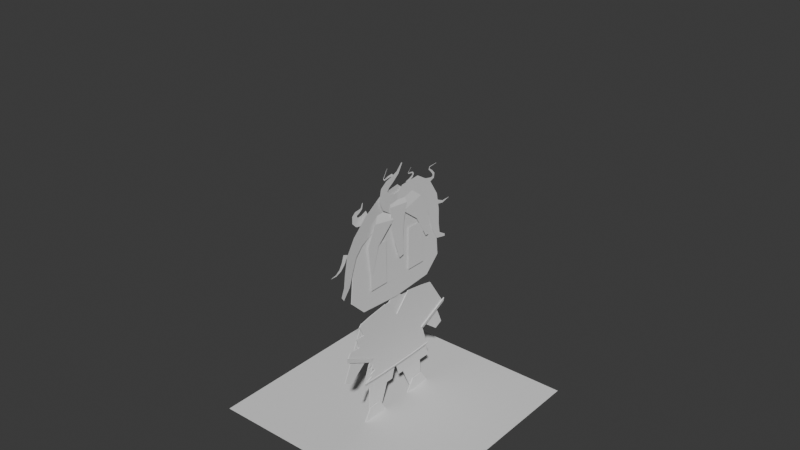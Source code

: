 # Source: 012_KuharuTestModelling_HairModelling.blend  (saved by Blender 5.0.118; exported with 4.5.12 LTS)
import bpy
from mathutils import Matrix  # noqa: F401  (used for matrix-valued properties, if any)

bpy.ops.wm.read_factory_settings(use_empty=True)
scene = bpy.context.scene
scene.name = 'Scene'

# ---- collections
col_mesh = bpy.data.collections.new('mesh'); scene.collection.children.link(col_mesh)
col_lights = bpy.data.collections.new('lights'); scene.collection.children.link(col_lights)
col_misc = bpy.data.collections.new('misc'); scene.collection.children.link(col_misc)

# ---- world
world_world = bpy.data.worlds.new('World'); scene.world = world_world
world_world.use_nodes = True; world_world.node_tree.nodes.clear()
_N = world_world.node_tree.nodes; _L = world_world.node_tree.links
n0 = _N.new('ShaderNodeOutputWorld'); n0.name = 'World Output'; n0.location = (300, 300)
n1 = _N.new('ShaderNodeBackground'); n1.name = 'Background'; n1.location = (10, 300)
n1.inputs[0].default_value = (0.05088, 0.05088, 0.05088, 1.0)
_L.new(n1.outputs[0], n0.inputs[0])
n0.is_active_output = True
world_world.color = (0.05088, 0.05088, 0.05088)
world_world.sun_shadow_jitter_overblur = 0.0

# ---- meshes
me_plane_001 = bpy.data.meshes.new('Plane.001')
me_plane_001.from_pydata([(0.01115, -0.428, 1.797), (0.01115, -0.3964, 1.068), (0.01115, 0.0, 1.871), (0.01115, 0.0, 1.038), (0.01115, -0.538, 1.206), (0.01115, -0.5031, 1.597), (0.01115, 0.0, 1.597), (0.01115, 0.0, 1.206), (0.01115, 0.428, 1.797), (0.01115, 0.3964, 1.068), (0.01115, 0.538, 1.206), (0.01115, 0.5031, 1.597)], [], [(4, 7, 6, 5), (4, 1, 3, 7), (0, 5, 6, 2), (10, 11, 6, 7), (10, 7, 3, 9), (8, 2, 6, 11)])
_uv = me_plane_001.uv_layers.new(name='UVMap')
_uv.uv.foreach_set('vector', [0.8115, 0.0002788, 0.8294, 0.2377, 0.6568, 0.2508, 0.64, 0.02872, 0.8115, 0.0002788, 0.8769, 0.05821, 0.9034, 0.2322, 0.8294, 0.2377, 0.554, 0.06857, 0.64, 0.02872, 0.6568, 0.2508, 0.5359, 0.2599, 0.8473, 0.4752, 0.6735, 0.4728, 0.6568, 0.2508, 0.8294, 0.2377, 0.8473, 0.4752, 0.8294, 0.2377, 0.9034, 0.2322, 0.9034, 0.4081, 0.5825, 0.4463, 0.5359, 0.2599, 0.6568, 0.2508, 0.6735, 0.4728])
me_plane_001.use_mirror_y = True
me_plane_001.update()
me_plane_002 = bpy.data.meshes.new('Plane.002')
me_plane_002.from_pydata([(0.01751, -0.1443, 0.3013), (0.01751, -0.1771, -0.3457), (0.01751, 0.0, 0.1443), (0.01751, 0.0, -0.3457), (0.01751, -0.4379, 0.2522), (0.02268, -0.6216, -0.0169), (0.02269, -0.3441, -0.1531), (0.01751, -0.326, -0.1128), (0.01751, -0.3993, -0.337), (0.01751, -0.1443, -0.08362), (0.01751, 0.0, -0.08362), (0.01751, -0.3256, 0.2753), (0.01751, -0.5924, 0.02046), (0.01751, 0.1443, 0.3013), (0.01751, 0.1771, -0.3457), (0.01751, 0.4379, 0.2522), (0.02268, 0.6216, -0.0169), (0.02269, 0.3441, -0.1531), (0.01751, 0.326, -0.1128), (0.01751, 0.3993, -0.337), (0.01751, 0.1443, -0.08362), (0.01751, 0.3256, 0.2753), (0.01751, 0.5924, 0.02046), (0.01751, -0.3568, -0.207), (0.01751, -0.3039, -0.1916), (0.01751, -0.3239, -0.237), (0.01751, -0.2748, -0.2561), (0.01751, -0.3339, -0.2807), (0.01751, -0.3257, -0.3088), (0.01751, -0.4603, 0.2312), (0.01751, -0.5724, 0.04968), (0.01751, -0.4611, 0.04643), (0.01751, -0.4965, 0.1364), (0.01751, -0.4093, 0.1364), (0.0295, -0.6199, 0.0208), (0.0295, -0.3123, -0.1303), (0.0295, 0.6199, 0.0208), (0.0295, 0.3123, -0.1303), (0.01751, -0.1796, -0.3611), (0.01751, 0.0, -0.3611), (0.01751, -0.405, -0.3524), (0.01751, 0.1796, -0.3611), (0.01751, 0.405, -0.3524), (0.02619, -0.1809, -0.339), (0.02619, 0.0, -0.339), (0.02619, -0.408, -0.3301), (0.02619, 0.1809, -0.339), (0.02619, 0.408, -0.3301)], [], [(9, 1, 3, 10), (0, 9, 10, 2), (9, 24, 25, 26), (0, 11, 7, 9), (5, 6, 7, 12), (20, 10, 3, 14), (13, 2, 10, 20), (14, 19, 18, 20), (13, 20, 18, 21), (16, 22, 18, 17), (21, 18, 22, 15), (1, 9, 26), (7, 11, 33), (12, 7, 31, 30), (7, 23, 24, 9), (28, 8, 1), (26, 27, 28, 1), (31, 7, 33, 32), (4, 29, 33, 11), (16, 36, 37, 17), (6, 35, 34, 5), (1, 8, 40, 38), (14, 3, 39, 41), (19, 14, 41, 42), (3, 1, 38, 39), (41, 46, 44, 39), (39, 44, 43, 38), (42, 47, 46, 41), (38, 43, 45, 40)])
_uv = me_plane_002.uv_layers.new(name='UVMap')
_uv.uv.foreach_set('vector', [0.365, 0.3574, 0.249, 0.3719, 0.249, 0.2936, 0.365, 0.2936, 0.5353, 0.3574, 0.365, 0.3574, 0.365, 0.2936, 0.4659, 0.2936, 0.365, 0.3574, 0.3172, 0.4281, 0.2971, 0.4369, 0.2886, 0.4152, 0.5353, 0.3574, 0.5238, 0.4377, 0.352, 0.4379, 0.365, 0.3574, 0.4228, 0.5868, 0.3346, 0.4457, 0.352, 0.4379, 0.4357, 0.5709, 0.365, 0.2297, 0.365, 0.2936, 0.249, 0.2936, 0.249, 0.2152, 0.5353, 0.2297, 0.4659, 0.2936, 0.365, 0.2936, 0.365, 0.2297, 0.249, 0.2152, 0.2528, 0.1168, 0.352, 0.1492, 0.365, 0.2297, 0.5353, 0.2297, 0.365, 0.2297, 0.352, 0.1492, 0.5238, 0.1494, 0.4228, 0.0002788, 0.4357, 0.01621, 0.352, 0.1492, 0.3346, 0.1414, 0.5238, 0.1494, 0.352, 0.1492, 0.4357, 0.01621, 0.5136, 0.09975, 0.249, 0.3719, 0.365, 0.3574, 0.2886, 0.4152, 0.352, 0.4379, 0.5238, 0.4377, 0.4603, 0.494, 0.4357, 0.5709, 0.352, 0.4379, 0.4398, 0.5218, 0.4464, 0.5594, 0.352, 0.4379, 0.3104, 0.4515, 0.3172, 0.4281, 0.365, 0.3574, 0.2653, 0.4377, 0.2528, 0.4703, 0.249, 0.3719, 0.2886, 0.4152, 0.2778, 0.4413, 0.2653, 0.4377, 0.249, 0.3719, 0.4398, 0.5218, 0.352, 0.4379, 0.4603, 0.494, 0.4591, 0.523, 0.5136, 0.4874, 0.5043, 0.4973, 0.4603, 0.494, 0.5238, 0.4377, 0.4228, 0.0002788, 0.4228, 0.0002788, 0.3346, 0.1414, 0.3346, 0.1414, 0.3346, 0.4457, 0.3346, 0.4457, 0.4228, 0.5868, 0.4228, 0.5868, 0.249, 0.3719, 0.2528, 0.4703, 0.2528, 0.4703, 0.249, 0.3719, 0.249, 0.2152, 0.249, 0.2936, 0.249, 0.2936, 0.249, 0.2152, 0.2528, 0.1168, 0.249, 0.2152, 0.249, 0.2152, 0.2528, 0.1168, 0.249, 0.2936, 0.249, 0.3719, 0.249, 0.3719, 0.249, 0.2936, 0.249, 0.2152, 0.249, 0.2152, 0.249, 0.2936, 0.249, 0.2936, 0.249, 0.2936, 0.249, 0.2936, 0.249, 0.3719, 0.249, 0.3719, 0.2528, 0.1168, 0.2528, 0.1168, 0.249, 0.2152, 0.249, 0.2152, 0.249, 0.3719, 0.249, 0.3719, 0.2528, 0.4703, 0.2528, 0.4703])
me_plane_002.use_mirror_y = True
me_plane_002.update()
me_plane_003 = bpy.data.meshes.new('Plane.003')
me_plane_003.from_pydata([(0.8972, -1.694, -4.766e-07), (2.404, -2.234, -2.79e-07), (0.8972, 1.694, -2.622e-07), (2.404, 2.234, 3.648e-09), (0.8972, 4.675e-14, -3.694e-07), (2.404, -0.2106, -1.51e-07), (1.712, -1.983, -3.695e-07), (1.712, 1.983, -1.186e-07), (1.712, 2.484e-14, -2.441e-07), (2.404, 0.2106, -1.243e-07), (2.404, -2.086, -2.696e-07), (2.404, -1.332, -2.219e-07), (2.016, -1.891, -3.169e-07), (2.183, -1.834, -2.878e-07), (2.004, -1.628, -3.021e-07), (2.187, -1.538, -2.684e-07), (2.029, -1.405, -2.843e-07)], [], [(8, 9, 3, 7), (6, 14, 16), (0, 6, 8, 4), (4, 8, 7, 2), (1, 10, 12), (6, 1, 12), (12, 13, 14), (5, 8, 16), (8, 6, 16), (16, 11, 5), (14, 15, 16), (6, 12, 14)])
_uv = me_plane_003.uv_layers.new(name='UVMap')
_uv.uv.foreach_set('vector', [0.1488, 0.4073, 0.2749, 0.4457, 0.2749, 0.8144, 0.1488, 0.7687, 0.1488, 0.04601, 0.202, 0.1107, 0.2065, 0.1514, 0.0002789, 0.0986, 0.1488, 0.04601, 0.1488, 0.4073, 0.0002789, 0.4073, 0.0002789, 0.4073, 0.1488, 0.4073, 0.1488, 0.7687, 0.0002789, 0.7161, 0.2749, 0.0002789, 0.2749, 0.02728, 0.2043, 0.06274, 0.1488, 0.04601, 0.2749, 0.0002789, 0.2043, 0.06274, 0.2043, 0.06274, 0.2345, 0.07308, 0.202, 0.1107, 0.2749, 0.369, 0.1488, 0.4073, 0.2065, 0.1514, 0.1488, 0.4073, 0.1488, 0.04601, 0.2065, 0.1514, 0.2065, 0.1514, 0.2749, 0.1647, 0.2749, 0.369, 0.202, 0.1107, 0.2353, 0.127, 0.2065, 0.1514, 0.1488, 0.04601, 0.2043, 0.06274, 0.202, 0.1107])
me_plane_003.update()
me_plane_006 = bpy.data.meshes.new('Plane.006')
me_plane_006.from_pydata([(2.909e-08, -0.4163, 0.9652), (3.874e-08, -0.2016, 0.7251), (1.998e-09, -0.6235, 0.497), (3.219e-10, -0.5463, 0.459), (3.874e-08, -0.3, 0.9813), (1.234e-08, -0.07854, 1.007), (0.0, -0.3259, 0.4397), (0.0, -0.08532, 0.4397), (0.0, 0.0, 0.4397), (2.98e-09, 0.0, 1.007), (0.0, 0.08532, 0.4397), (0.0, 0.3259, 0.4397), (1.234e-08, 0.07854, 1.007), (3.874e-08, 0.3, 0.9813), (1.234e-08, 0.04674, 1.042), (2.98e-09, 0.0, 1.042), (1.234e-08, 0.04674, 1.068), (2.98e-09, 0.0, 1.068), (1.234e-08, -0.04674, 1.068), (1.234e-08, -0.04674, 1.042), (-0.01041, -0.3211, 0.5197), (-0.01041, -0.01482, 0.4576), (0.005886, -0.3406, -0.0001113), (0.005886, -0.2096, -0.0001113), (-0.01041, 0.3211, 0.5197), (-0.01041, 0.01482, 0.4576), (0.005886, 0.3406, -0.0001113), (0.005886, 0.2096, -0.0001113), (2.909e-08, 0.4163, 0.9652), (3.874e-08, 0.2016, 0.7251), (1.998e-09, 0.6235, 0.497), (3.219e-10, 0.5463, 0.459)], [], [(0, 2, 3, 1), (4, 6, 7, 5), (5, 7, 8, 9), (12, 9, 8, 10), (13, 12, 10, 11), (12, 14, 15, 9), (14, 16, 17, 15), (19, 15, 17, 18), (5, 9, 15, 19), (20, 22, 23, 21), (24, 25, 27, 26), (28, 29, 31, 30)])
_uv = me_plane_006.uv_layers.new(name='UVMap')
_uv.uv.foreach_set('vector', [0.9163, 0.7086, 0.8147, 0.5063, 0.9831, 0.4757, 0.9831, 0.7383, 0.5745, 0.4872, 0.8141, 0.4757, 0.8141, 0.5822, 0.563, 0.5852, 0.563, 0.5852, 0.8141, 0.5822, 0.8141, 0.62, 0.563, 0.62, 0.563, 0.6548, 0.563, 0.62, 0.8141, 0.62, 0.8141, 0.6578, 0.5745, 0.7528, 0.563, 0.6548, 0.8141, 0.6578, 0.8141, 0.7642, 0.563, 0.6548, 0.5477, 0.6407, 0.5477, 0.62, 0.563, 0.62, 0.5477, 0.6407, 0.5359, 0.6407, 0.5359, 0.62, 0.5477, 0.62, 0.5477, 0.5993, 0.5477, 0.62, 0.5359, 0.62, 0.5359, 0.5993, 0.563, 0.5852, 0.563, 0.62, 0.5477, 0.62, 0.5477, 0.5993, 0.5363, 0.9997, 0.5359, 0.7648, 0.668, 0.7916, 0.6746, 0.9997, 0.953, 0.9738, 0.8147, 0.974, 0.821, 0.7658, 0.953, 0.7389, 0.3423, 0.8202, 0.2755, 0.8499, 0.2755, 0.5874, 0.4439, 0.618])
me_plane_006.use_mirror_y = True
me_plane_006.update()
me_plane_007 = bpy.data.meshes.new('Plane.007')
me_plane_007.from_pydata([(0.01483, -0.4073, 0.0001227), (0.01483, -0.1429, 0.0001227), (0.01483, -0.3343, 0.112), (0.01483, -0.2159, 0.112), (0.01483, 0.4073, 0.0001227), (0.01483, 0.1429, 0.0001227), (0.01483, 0.3343, 0.112), (0.01483, 0.2159, 0.112)], [], [(3, 2, 0, 1), (7, 5, 4, 6)])
_uv = me_plane_007.uv_layers.new(name='UVMap')
_uv.uv.foreach_set('vector', [0.5167, 0.8057, 0.5167, 0.8821, 0.4445, 0.9292, 0.4445, 0.7586, 0.5167, 0.7109, 0.4445, 0.758, 0.4445, 0.5874, 0.5167, 0.6345])
me_plane_007.use_mirror_y = True
me_plane_007.update()
me_plane_008 = bpy.data.meshes.new('Plane.008')
me_plane_008.from_pydata([(0.02652, -0.3219, 1.611), (0.02652, -0.2296, 1.611), (0.02652, -0.3219, 1.421), (0.02652, -0.3219, 1.232), (0.02652, -0.2296, 1.421), (0.02652, -0.1373, 1.421), (0.02652, -0.2296, 1.232), (0.02652, -0.1373, 1.232), (0.02652, -0.1373, 1.611), (0.02652, 0.3219, 1.611), (0.02652, 0.2296, 1.611), (0.02652, 0.3219, 1.421), (0.02652, 0.3219, 1.232), (0.02652, 0.2296, 1.421), (0.02652, 0.1373, 1.421), (0.02652, 0.2296, 1.232), (0.02652, 0.1373, 1.232), (0.02652, 0.1373, 1.611)], [], [(0, 2, 4, 1), (2, 3, 6, 4), (1, 4, 5, 8), (4, 6, 7, 5), (9, 10, 13, 11), (11, 13, 15, 12), (10, 17, 14, 13), (13, 14, 16, 15)])
_uv = me_plane_008.uv_layers.new(name='UVMap')
_uv.uv.foreach_set('vector', [0.6751, 0.9287, 0.6751, 0.8467, 0.7123, 0.8467, 0.7123, 0.9287, 0.6751, 0.8467, 0.6751, 0.7648, 0.7123, 0.7648, 0.7123, 0.8467, 0.7123, 0.9287, 0.7123, 0.8467, 0.7496, 0.8467, 0.7496, 0.9287, 0.7123, 0.8467, 0.7123, 0.7648, 0.7496, 0.7648, 0.7496, 0.8467, 0.9783, 0.1641, 0.9411, 0.1641, 0.9411, 0.08221, 0.9783, 0.08221, 0.9783, 0.08221, 0.9411, 0.08221, 0.9411, 0.0002791, 0.9783, 0.000279, 0.9411, 0.1641, 0.9039, 0.1641, 0.9039, 0.08221, 0.9411, 0.08221, 0.9411, 0.08221, 0.9039, 0.08221, 0.9039, 0.0002791, 0.9411, 0.0002791])
me_plane_008.update()
me_plane_013 = bpy.data.meshes.new('Plane.013')
me_plane_013.from_pydata([(-1.0, -1.0, 0.0), (1.0, -1.0, 0.0), (-1.0, 1.0, 0.0), (1.0, 1.0, 0.0)], [], [(0, 1, 3, 2)])
_uv = me_plane_013.uv_layers.new(name='UVMap')
_uv.uv.foreach_set('vector', [0.0, 0.0, 1.0, 0.0, 1.0, 1.0, 0.0, 1.0])
me_plane_013.update()
me_plane_014 = bpy.data.meshes.new('Plane.014')
me_plane_014.from_pydata([(0.0241, -0.101, -0.0008621), (0.0241, -0.02478, -0.4738), (0.0241, 0.101, -0.0008621), (0.0241, 0.02478, -0.4738), (-0.009914, -0.08433, 0.08951), (-0.009914, 0.08433, 0.08951), (0.0241, -0.07557, -0.1585), (0.0241, -0.05018, -0.3162), (0.0241, 0.05018, -0.3162), (0.0241, 0.07557, -0.1585)], [], [(7, 1, 3, 8), (0, 2, 5, 4), (0, 6, 9, 2), (6, 7, 8, 9)])
_uv = me_plane_014.uv_layers.new(name='UVMap')
_uv.uv.foreach_set('vector', [0.5049, 0.07679, 0.7574, 0.1152, 0.7574, 0.8848, 0.5049, 0.9232, 0.0, 0.0, 0.0, 1.0, 0.0, 1.0, 0.0, 0.0, 0.0, 0.0, 0.2525, 0.0384, 0.2525, 0.9616, 0.0, 1.0, 0.2525, 0.0384, 0.5049, 0.07679, 0.5049, 0.9232, 0.2525, 0.9616])
me_plane_014.update()
me_plane_015 = bpy.data.meshes.new('Plane.015')
me_plane_015.from_pydata([(0.02946, -0.2817, -0.05998), (0.01842, -0.3298, -0.4711), (0.02941, -0.07064, -0.09996), (0.01842, -0.3006, -0.4814), (0.0219, 0.2823, -0.01939), (0.0219, 0.3829, -0.4086), (0.0219, 0.06384, -0.07784), (0.0219, 0.3503, -0.4095), (-0.002317, -0.2197, -0.00162), (-0.002317, -0.07688, -0.02877), (0.02394, -0.3618, -0.24), (0.02392, -0.2417, -0.2651), (0.006907, 0.1802, 0.06096), (0.006907, 0.06788, 0.03089), (0.0219, 0.3707, -0.1669), (0.0219, 0.2301, -0.2065)], [], [(10, 1, 3, 11), (14, 15, 7, 5), (0, 2, 9, 8), (0, 10, 11, 2), (6, 4, 12, 13), (4, 6, 15, 14)])
_uv = me_plane_015.uv_layers.new(name='UVMap')
_uv.uv.foreach_set('vector', [0.5535, 0.08237, 1.047, 0.1558, 1.051, 0.8334, 0.5557, 0.9119, 0.4286, 0.06057, 0.4305, 0.9314, 1.051, 0.8325, 1.046, 0.1479, 0.06037, 0.008984, 0.06061, 0.9904, 0.0, 1.0, 0.0, 0.0, 0.06037, 0.008984, 0.5535, 0.08237, 0.5557, 0.9119, 0.06061, 0.9904, 0.0, 1.0, 0.0, 0.0, 0.0, 0.0, 0.0, 1.0, 0.0, 0.0, 0.0, 1.0, 0.4305, 0.9314, 0.4286, 0.06057])
me_plane_015.update()

# ---- curves / text
cu_b_ziercurve = bpy.data.curves.new('BézierCurve', 'CURVE')
cu_b_ziercurve.dimensions = '3D'
_sp = cu_b_ziercurve.splines.new('BEZIER'); _sp.bezier_points.add(2)
_sp.bezier_points.foreach_set('co', [-0.01244, 0.06158, -0.07481, 0.01799, -0.4726, -0.1391, 0.01799, -0.6561, -0.5594])
_sp.bezier_points.foreach_set('handle_left', [-0.01244, 0.152, -0.2734, 0.01114, -0.3039, -0.01351, 0.01799, -0.5614, -0.4871])
_sp.bezier_points.foreach_set('handle_right', [-0.01244, -0.02888, 0.1238, 0.02382, -0.6162, -0.2459, 0.01799, -0.7509, -0.6317])
for _p, _l, _r in zip(_sp.bezier_points, ['ALIGNED', 'AUTO', 'ALIGNED'], ['ALIGNED', 'AUTO', 'ALIGNED']): _p.handle_left_type = _l; _p.handle_right_type = _r
_sp.bezier_points.foreach_set('radius', [1.522, 0.6409, 0.2163])
_sp.order_u = 0
_sp.order_v = 0
_sp.resolution_u = 4
cu_b_ziercurve.use_path = True
cu_b_ziercurve.extrude = 0.12
cu_b_ziercurve.resolution_u = 4
cu_b_ziercurve.fill_mode = 'FULL'
cu_b_ziercurve_001 = bpy.data.curves.new('BézierCurve.001', 'CURVE')
cu_b_ziercurve_001.dimensions = '3D'
_sp = cu_b_ziercurve_001.splines.new('BEZIER'); _sp.bezier_points.add(2)
_sp.bezier_points.foreach_set('co', [0.007845, 0.03842, -0.06861, 0.007845, 0.4369, -0.1249, 0.007845, 0.6225, -0.516])
_sp.bezier_points.foreach_set('handle_left', [0.007845, -0.05203, -0.2672, 0.007845, 0.3425, 0.06294, 0.007845, 0.4509, -0.5313])
_sp.bezier_points.foreach_set('handle_right', [0.007845, 0.1289, 0.13, 0.007845, 0.5173, -0.2849, 0.007845, 0.7942, -0.5006])
for _p, _l, _r in zip(_sp.bezier_points, ['ALIGNED', 'ALIGNED', 'ALIGNED'], ['ALIGNED', 'ALIGNED', 'ALIGNED']): _p.handle_left_type = _l; _p.handle_right_type = _r
_sp.bezier_points.foreach_set('radius', [1.225, 0.6512, 0.09144])
_sp.bezier_points.foreach_set('tilt', [3.142, 3.142, 3.142])
_sp.order_u = 0
_sp.order_v = 0
_sp.resolution_u = 4
cu_b_ziercurve_001.use_path = True
cu_b_ziercurve_001.extrude = 0.12
cu_b_ziercurve_001.resolution_u = 4
cu_b_ziercurve_001.fill_mode = 'FULL'
cu_b_ziercurve_002 = bpy.data.curves.new('BézierCurve.002', 'CURVE')
cu_b_ziercurve_002.dimensions = '3D'
cu_b_ziercurve_002.use_path = True
cu_b_ziercurve_002.extrude = 0.12
cu_b_ziercurve_002.resolution_u = 4
cu_b_ziercurve_002.fill_mode = 'FULL'
cu_b_ziercurve_003 = bpy.data.curves.new('BézierCurve.003', 'CURVE')
cu_b_ziercurve_003.dimensions = '3D'
_sp = cu_b_ziercurve_003.splines.new('BEZIER'); _sp.bezier_points.add(2)
_sp.bezier_points.foreach_set('co', [0.003942, 0.05372, 0.01616, 0.01972, -0.1644, 0.1826, 0.001348, 0.06572, 0.333])
_sp.bezier_points.foreach_set('handle_left', [-0.01098, 0.2229, 0.03253, 0.02355, -0.2079, 0.1161, -0.005172, 0.02076, 0.2122])
_sp.bezier_points.foreach_set('handle_right', [0.01886, -0.1154, -0.0002209, 0.01645, -0.1274, 0.2391, 0.007867, 0.1107, 0.4537])
for _p, _l, _r in zip(_sp.bezier_points, ['ALIGNED', 'ALIGNED', 'ALIGNED'], ['ALIGNED', 'ALIGNED', 'ALIGNED']): _p.handle_left_type = _l; _p.handle_right_type = _r
_sp.bezier_points.foreach_set('radius', [0.7496, 0.3984, 0.05594])
_sp.bezier_points.foreach_set('tilt', [3.142, 3.142, 3.142])
_sp.order_u = 0
_sp.order_v = 0
_sp.resolution_u = 4
cu_b_ziercurve_003.use_path = True
cu_b_ziercurve_003.extrude = 0.12
cu_b_ziercurve_003.resolution_u = 4
cu_b_ziercurve_003.fill_mode = 'FULL'
cu_b_ziercurve_004 = bpy.data.curves.new('BézierCurve.004', 'CURVE')
cu_b_ziercurve_004.dimensions = '3D'
_sp = cu_b_ziercurve_004.splines.new('BEZIER'); _sp.bezier_points.add(2)
_sp.bezier_points.foreach_set('co', [2.074e-17, 0.008159, 0.09256, 2.39e-17, -0.1411, 0.1347, 1.929e-17, -0.04925, 0.217])
_sp.bezier_points.foreach_set('handle_left', [2.295e-17, 0.1106, 0.14, 2.029e-17, -0.1538, 0.08343, 1.301e-17, -0.05085, 0.1315])
_sp.bezier_points.foreach_set('handle_right', [1.853e-17, -0.09424, 0.04508, 2.697e-17, -0.1304, 0.1783, 2.556e-17, -0.04764, 0.3026])
for _p, _l, _r in zip(_sp.bezier_points, ['ALIGNED', 'ALIGNED', 'ALIGNED'], ['ALIGNED', 'ALIGNED', 'ALIGNED']): _p.handle_left_type = _l; _p.handle_right_type = _r
_sp.bezier_points.foreach_set('radius', [0.4281, 0.2275, 0.03194])
_sp.bezier_points.foreach_set('tilt', [3.142, 3.142, 3.142])
_sp.order_u = 0
_sp.order_v = 0
_sp.resolution_u = 4
cu_b_ziercurve_004.use_path = True
cu_b_ziercurve_004.extrude = 0.12
cu_b_ziercurve_004.resolution_u = 4
cu_b_ziercurve_004.fill_mode = 'FULL'
cu_b_ziercurve_005 = bpy.data.curves.new('BézierCurve.005', 'CURVE')
cu_b_ziercurve_005.dimensions = '3D'
_sp = cu_b_ziercurve_005.splines.new('BEZIER'); _sp.bezier_points.add(2)
_sp.bezier_points.foreach_set('co', [-9.472e-09, -0.003864, 0.0002375, 1.307e-08, 0.1626, -0.004022, -8.04e-10, 0.1966, 0.07835])
_sp.bezier_points.foreach_set('handle_left', [-2.493e-08, -0.1063, 0.04772, 1.501e-08, 0.1755, -0.05601, -2.844e-10, 0.01391, 0.09038])
_sp.bezier_points.foreach_set('handle_right', [5.989e-09, 0.09853, -0.04724, 1.142e-08, 0.1517, 0.04022, -1.324e-09, 0.3793, 0.06631])
for _p, _l, _r in zip(_sp.bezier_points, ['ALIGNED', 'ALIGNED', 'ALIGNED'], ['ALIGNED', 'ALIGNED', 'ALIGNED']): _p.handle_left_type = _l; _p.handle_right_type = _r
_sp.bezier_points.foreach_set('radius', [0.1813, 0.09635, 0.01353])
_sp.bezier_points.foreach_set('tilt', [3.142, 3.142, 3.142])
_sp.order_u = 0
_sp.order_v = 0
_sp.resolution_u = 4
cu_b_ziercurve_005.use_path = True
cu_b_ziercurve_005.extrude = 0.12
cu_b_ziercurve_005.resolution_u = 4
cu_b_ziercurve_005.fill_mode = 'FULL'
cu_b_ziercurve_006 = bpy.data.curves.new('BézierCurve.006', 'CURVE')
cu_b_ziercurve_006.dimensions = '3D'
_sp = cu_b_ziercurve_006.splines.new('BEZIER'); _sp.bezier_points.add(2)
_sp.bezier_points.foreach_set('co', [-9.472e-09, -0.003864, 0.0002375, 1.307e-08, 0.1626, -0.004022, -8.04e-10, 0.1966, 0.07835])
_sp.bezier_points.foreach_set('handle_left', [-2.493e-08, -0.1063, 0.04772, 1.501e-08, 0.1755, -0.05601, -2.844e-10, 0.01391, 0.09038])
_sp.bezier_points.foreach_set('handle_right', [5.989e-09, 0.09853, -0.04724, 1.142e-08, 0.1517, 0.04022, -1.324e-09, 0.3793, 0.06631])
for _p, _l, _r in zip(_sp.bezier_points, ['ALIGNED', 'ALIGNED', 'ALIGNED'], ['ALIGNED', 'ALIGNED', 'ALIGNED']): _p.handle_left_type = _l; _p.handle_right_type = _r
_sp.bezier_points.foreach_set('radius', [0.1813, 0.09635, 0.01353])
_sp.bezier_points.foreach_set('tilt', [3.142, 3.142, 3.142])
_sp.order_u = 0
_sp.order_v = 0
_sp.resolution_u = 4
cu_b_ziercurve_006.use_path = True
cu_b_ziercurve_006.extrude = 0.12
cu_b_ziercurve_006.resolution_u = 4
cu_b_ziercurve_006.fill_mode = 'FULL'
cu_b_ziercurve_007 = bpy.data.curves.new('BézierCurve.007', 'CURVE')
cu_b_ziercurve_007.dimensions = '3D'
_sp = cu_b_ziercurve_007.splines.new('BEZIER'); _sp.bezier_points.add(2)
_sp.bezier_points.foreach_set('co', [-9.472e-09, -0.003864, 0.0002375, 1.307e-08, 0.1626, -0.004022, -8.04e-10, 0.1966, 0.07835])
_sp.bezier_points.foreach_set('handle_left', [-2.493e-08, -0.1063, 0.04772, 1.501e-08, 0.1755, -0.05601, -2.844e-10, 0.01391, 0.09038])
_sp.bezier_points.foreach_set('handle_right', [5.989e-09, 0.09853, -0.04724, 1.142e-08, 0.1517, 0.04022, -1.324e-09, 0.3793, 0.06631])
for _p, _l, _r in zip(_sp.bezier_points, ['ALIGNED', 'ALIGNED', 'ALIGNED'], ['ALIGNED', 'ALIGNED', 'ALIGNED']): _p.handle_left_type = _l; _p.handle_right_type = _r
_sp.bezier_points.foreach_set('radius', [0.1813, 0.09635, 0.01353])
_sp.bezier_points.foreach_set('tilt', [3.142, 3.142, 3.142])
_sp.order_u = 0
_sp.order_v = 0
_sp.resolution_u = 4
cu_b_ziercurve_007.use_path = True
cu_b_ziercurve_007.extrude = 0.12
cu_b_ziercurve_007.resolution_u = 4
cu_b_ziercurve_007.fill_mode = 'FULL'
cu_b_ziercurve_008 = bpy.data.curves.new('BézierCurve.008', 'CURVE')
cu_b_ziercurve_008.dimensions = '3D'
_sp = cu_b_ziercurve_008.splines.new('BEZIER'); _sp.bezier_points.add(1)
_sp.bezier_points.foreach_set('co', [-2.375e-07, 3.404, -0.5796, 9.313e-10, 4.768e-07, 0.0])
_sp.bezier_points.foreach_set('handle_left', [-6.137e-07, 4.632, 0.2515, -9.897e-08, 1.273, -1.067])
_sp.bezier_points.foreach_set('handle_right', [1.387e-07, 2.177, -1.411, 1.008e-07, -1.273, 1.067])
for _p, _l, _r in zip(_sp.bezier_points, ['ALIGNED', 'ALIGNED'], ['ALIGNED', 'ALIGNED']): _p.handle_left_type = _l; _p.handle_right_type = _r
_sp.bezier_points.foreach_set('radius', [0.1029, 3.444])
_sp.order_u = 0
_sp.order_v = 0
_sp.resolution_u = 4
cu_b_ziercurve_008.use_path = True
cu_b_ziercurve_008.extrude = 0.12
cu_b_ziercurve_008.resolution_u = 4
cu_b_ziercurve_008.fill_mode = 'FULL'
cu_b_ziercurve_009 = bpy.data.curves.new('BézierCurve.009', 'CURVE')
cu_b_ziercurve_009.dimensions = '3D'
_sp = cu_b_ziercurve_009.splines.new('BEZIER'); _sp.bezier_points.add(1)
_sp.bezier_points.foreach_set('co', [4.473e-08, -0.1689, -0.1371, -5.868e-11, -2.618e-08, -1.475e-08])
_sp.bezier_points.foreach_set('handle_left', [8.226e-08, -0.2621, -0.1295, 1.485e-08, -0.03689, -0.09796])
_sp.bezier_points.foreach_set('handle_right', [7.206e-09, -0.07584, -0.1448, -1.496e-08, 0.03689, 0.09796])
for _p, _l, _r in zip(_sp.bezier_points, ['ALIGNED', 'ALIGNED'], ['ALIGNED', 'ALIGNED']): _p.handle_left_type = _l; _p.handle_right_type = _r
_sp.bezier_points.foreach_set('radius', [0.006485, 0.217])
_sp.bezier_points.foreach_set('tilt', [-3.142, -3.142])
_sp.order_u = 0
_sp.order_v = 0
_sp.resolution_u = 4
cu_b_ziercurve_009.use_path = True
cu_b_ziercurve_009.extrude = 0.12
cu_b_ziercurve_009.resolution_u = 4
cu_b_ziercurve_009.fill_mode = 'FULL'

# ---- objects
ob_plane_001 = bpy.data.objects.new('Plane.001', me_plane_001)
ob_plane_002 = bpy.data.objects.new('Plane.002', me_plane_002)
ob_plane_003 = bpy.data.objects.new('Plane.003', me_plane_003)
ob_plane_006 = bpy.data.objects.new('Plane.006', me_plane_006)
ob_plane_007 = bpy.data.objects.new('Plane.007', me_plane_007)
ob_plane_008 = bpy.data.objects.new('Plane.008', me_plane_008)
ob_plane = bpy.data.objects.new('Plane', me_plane_013)
ob_plane_004 = bpy.data.objects.new('Plane.004', me_plane_014)
ob_plane_005 = bpy.data.objects.new('Plane.005', me_plane_015)
ob_b_ziercurve = bpy.data.objects.new('BézierCurve', cu_b_ziercurve)
ob_b_ziercurve_001 = bpy.data.objects.new('BézierCurve.001', cu_b_ziercurve_001)
ob_b_ziercurve_002 = bpy.data.objects.new('BézierCurve.002', cu_b_ziercurve_002)
ob_b_ziercurve_003 = bpy.data.objects.new('BézierCurve.003', cu_b_ziercurve_003)
ob_b_ziercurve_004 = bpy.data.objects.new('BézierCurve.004', cu_b_ziercurve_004)
ob_b_ziercurve_005 = bpy.data.objects.new('BézierCurve.005', cu_b_ziercurve_005)
ob_b_ziercurve_006 = bpy.data.objects.new('BézierCurve.006', cu_b_ziercurve_006)
ob_b_ziercurve_007 = bpy.data.objects.new('BézierCurve.007', cu_b_ziercurve_007)
ob_b_ziercurve_008 = bpy.data.objects.new('BézierCurve.008', cu_b_ziercurve_008)
ob_b_ziercurve_009 = bpy.data.objects.new('BézierCurve.009', cu_b_ziercurve_009)

# ---- transforms, parenting, visibility, modifiers, constraints
ob_plane_001.location = (0.0, 0.0, 0.0)
ob_plane_001.use_mesh_mirror_y = True
_m = ob_plane_001.modifiers.new('Solidify', 'SOLIDIFY')
_m.thickness = 0.008
ob_plane_002.location = (1.49e-09, 2.98e-08, 0.7235)
ob_plane_002.use_mesh_mirror_y = True
_m = ob_plane_002.modifiers.new('Solidify', 'SOLIDIFY')
_m.thickness = 0.008
ob_plane_003.location = (1.49e-09, 2.98e-08, 0.7235)
ob_plane_003.rotation_euler = (-1.344e-07, 1.571, 0.0)
ob_plane_003.scale = (0.2, 0.2, 0.2)
_m = ob_plane_003.modifiers.new('Solidify', 'SOLIDIFY')
_m.thickness = 0.008
ob_plane_006.location = (0.0, 0.0, 0.0)
ob_plane_006.use_mesh_mirror_y = True
_m = ob_plane_006.modifiers.new('Solidify', 'SOLIDIFY')
_m.thickness = 0.008
ob_plane_007.location = (0.0, 0.0, 0.0)
ob_plane_007.use_mesh_mirror_y = True
_m = ob_plane_007.modifiers.new('Solidify', 'SOLIDIFY')
_m.thickness = 0.008
ob_plane_008.location = (0.0, 0.0, 0.0)
ob_plane.location = (0.0, 0.0, 0.0)
ob_plane_004.location = (0.01115, 0.0, 1.871)
ob_plane_004.rotation_euler = (-0.1163, -2.577e-17, 1.501e-18)
_m = ob_plane_004.modifiers.new('SimpleDeform', 'SIMPLE_DEFORM')
_m.deform_method = 'BEND'
_m.factor = 0.4707
_m.angle = 0.4707
ob_plane_005.location = (0.01115, 0.0, 1.871)
ob_b_ziercurve.location = (0.01115, 0.0, 1.871)
ob_b_ziercurve_001.location = (0.01115, 0.0, 1.871)
ob_b_ziercurve_002.location = (0.01115, 0.0, 1.871)
ob_b_ziercurve_003.location = (0.01115, 0.0, 1.871)
ob_b_ziercurve_004.location = (-0.006064, -0.3248, 1.798)
ob_b_ziercurve_005.location = (-0.006064, -0.1257, 1.991)
ob_b_ziercurve_005.rotation_euler = (1.009, 1.879e-16, 1.038e-16)
ob_b_ziercurve_006.location = (-0.006064, 0.3285, 1.952)
ob_b_ziercurve_006.rotation_euler = (0.05189, 1.152e-17, 2.989e-19)
ob_b_ziercurve_007.location = (-0.006064, 0.1452, 2.0)
ob_b_ziercurve_007.rotation_euler = (0.6974, 1.426e-16, 5.185e-17)
ob_b_ziercurve_007.scale = (0.602, 0.602, 0.602)
ob_b_ziercurve_008.location = (-0.006064, 0.4257, 1.813)
ob_b_ziercurve_008.rotation_euler = (-0.3062, -6.692e-17, 1.033e-17)
ob_b_ziercurve_008.scale = (0.08994, 0.08994, 0.08994)
ob_b_ziercurve_009.location = (-0.006064, -0.5743, 1.652)

# ---- collection membership
col_misc.objects.link(ob_plane_001)
col_misc.objects.link(ob_plane_002)
col_misc.objects.link(ob_plane_003)
col_misc.objects.link(ob_plane_006)
col_misc.objects.link(ob_plane_007)
col_misc.objects.link(ob_plane_008)
col_misc.objects.link(ob_plane)
col_misc.objects.link(ob_plane_004)
col_misc.objects.link(ob_plane_005)
col_misc.objects.link(ob_b_ziercurve)
col_misc.objects.link(ob_b_ziercurve_001)
col_misc.objects.link(ob_b_ziercurve_002)
col_misc.objects.link(ob_b_ziercurve_003)
col_misc.objects.link(ob_b_ziercurve_004)
col_misc.objects.link(ob_b_ziercurve_005)
col_misc.objects.link(ob_b_ziercurve_006)
col_misc.objects.link(ob_b_ziercurve_007)
col_misc.objects.link(ob_b_ziercurve_008)
col_misc.objects.link(ob_b_ziercurve_009)

# ---- scene / render settings (as saved in the file)
scene.frame_start = 1; scene.frame_end = 250; scene.frame_set(1)
scene.render.engine = 'BLENDER_EEVEE_NEXT'
scene.render.bake_bias = 0.0
scene.render.bake_samples = 0
scene.cycles.feature_set = 'EXPERIMENTAL'
bpy.context.view_layer.update()

# ---- added for rendering (the .blend has no active camera and no usable light): camera, sun
cam_auto = bpy.data.cameras.new('AutoCamera')
cam_auto.lens = 50.0
cam_auto.sensor_width = 36.0
cam_auto.clip_end = 1000.0
ob_auto_camera = bpy.data.objects.new('AutoCamera', cam_auto)
scene.collection.objects.link(ob_auto_camera)
ob_auto_camera.location = (5.02802, -5.9736, 5.68227)
ob_auto_camera.rotation_euler = (1.09748, -7.21219e-08, 0.694738)
scene.camera = ob_auto_camera
light_auto_sun = bpy.data.lights.new('AutoSun', 'SUN')
light_auto_sun.energy = 3.0
light_auto_sun.angle = 0.0523599
ob_auto_sun = bpy.data.objects.new('AutoSun', light_auto_sun)
scene.collection.objects.link(ob_auto_sun)
ob_auto_sun.rotation_euler = (0.872665, 0.174533, 0.523599)
bpy.context.view_layer.update()
